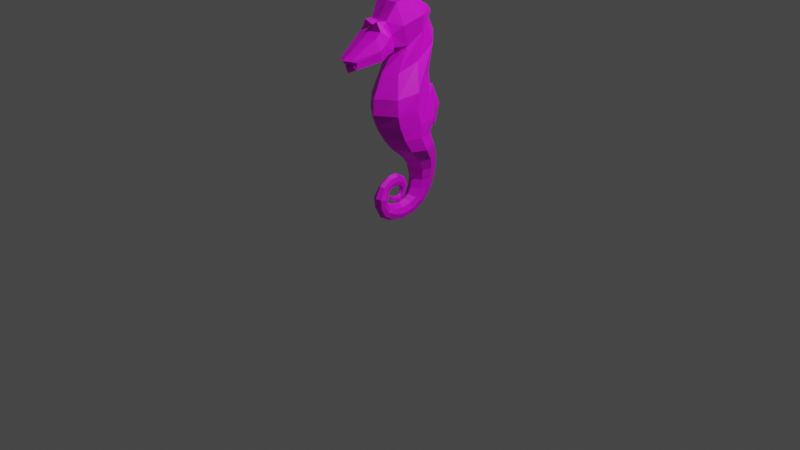 # Source: Statue_seahorse.blend  (saved by Blender 2.90.8; exported with 4.5.12 LTS)
import bpy
from mathutils import Matrix  # noqa: F401  (used for matrix-valued properties, if any)

bpy.ops.wm.read_factory_settings(use_empty=True)
scene = bpy.context.scene
scene.name = 'Scene'

# ---- collections
col_collection = bpy.data.collections.new('Collection'); scene.collection.children.link(col_collection)

# ---- images (referenced by path relative to the original .blend; pixels are not part of the script)
import os
ASSET_DIR = os.environ.get("B2B_ASSET_DIR", "")  # directory of the original .blend (textures are referenced by path, not embedded)
HERE = os.path.dirname(os.path.abspath(__file__))  # packed textures are extracted next to this script under _unpacked/

def load_image(name, relpath, width, height, colorspace="sRGB"):
    """Load a texture the original file referenced (path relative to the .blend, or extracted next to this script)."""
    p = next((c for c in (os.path.join(HERE, relpath), os.path.join(ASSET_DIR, relpath)) if relpath and os.path.exists(c)), "")
    if p:
        img = bpy.data.images.load(p, check_existing=True)
        img.name = name
    else:  # same state as the original file: an image datablock whose file is absent (Cycles renders it pink)
        img = bpy.data.images.new(name, width, height)
        img.source = "FILE"
        img.filepath = "//" + (relpath or name)
    img.colorspace_settings.name = colorspace
    return img
img_texture_props_png = load_image('Texture_Props.png', 'Texture_Props.png', 1024, 1024, 'sRGB')

# ---- materials (node trees are filled in below, after node groups)
mat_texture_statue_seahorse = bpy.data.materials.new('Texture_Statue_Seahorse')
mat_texture_statue_seahorse.use_transparent_shadow = False

# ---- material node trees
mat_texture_statue_seahorse.use_nodes = True; mat_texture_statue_seahorse.node_tree.nodes.clear()
_N = mat_texture_statue_seahorse.node_tree.nodes; _L = mat_texture_statue_seahorse.node_tree.links
n0 = _N.new('ShaderNodeBsdfPrincipled'); n0.name = 'Principled BSDF'; n0.location = (10, 300)
n0.distribution = 'GGX'
n0.subsurface_method = 'BURLEY'
n0.inputs[3].default_value = 1.45
n0.inputs[27].default_value = (0.0, 0.0, 0.0, 1.0)
n0.inputs[28].default_value = 1.0
n1 = _N.new('ShaderNodeOutputMaterial'); n1.name = 'Material Output'; n1.location = (300, 300)
n2 = _N.new('ShaderNodeTexImage'); n2.name = 'Image Texture'; n2.location = (-431, 293)
n2.image = img_texture_props_png
_L.new(n0.outputs[0], n1.inputs[0])
_L.new(n2.outputs[0], n0.inputs[0])
n1.is_active_output = True

# ---- world
world_world = bpy.data.worlds.new('World'); scene.world = world_world
world_world.use_nodes = True; world_world.node_tree.nodes.clear()
_N = world_world.node_tree.nodes; _L = world_world.node_tree.links
n0 = _N.new('ShaderNodeOutputWorld'); n0.name = 'World Output'; n0.location = (300, 300)
n1 = _N.new('ShaderNodeBackground'); n1.name = 'Background'; n1.location = (10, 300)
n1.inputs[0].default_value = (0.05088, 0.05088, 0.05088, 1.0)
_L.new(n1.outputs[0], n0.inputs[0])
n0.is_active_output = True
world_world.color = (0.05088, 0.05088, 0.05088)
world_world.use_sun_shadow = False
world_world.sun_shadow_jitter_overblur = 0.0

# ---- cameras
cam_camera = bpy.data.cameras.new('Camera')
cam_camera.clip_end = 100.0
cam_camera.ortho_scale = 7.314

# ---- lights
light_light = bpy.data.lights.new('Light', 'POINT')
light_light.transmission_factor = 0.0
light_light.energy = 1000.0
light_light.shadow_soft_size = 0.1
light_light.shadow_maximum_resolution = 0.006
light_light.use_absolute_resolution = True

# ---- meshes
me_cube_011 = bpy.data.meshes.new('Cube.011')
me_cube_011.from_pydata([(-0.198, -0.1955, 1.199), (-0.16, 0.2607, 1.297), (0.1602, 0.2607, 1.297), (0.1982, -0.1955, 1.199), (-0.127, -0.007492, 1.842), (-0.127, 0.2414, 2.042), (0.1273, 0.2414, 2.042), (0.1273, -0.007492, 1.842), (0.1273, -0.1537, 2.279), (0.1273, 0.2345, 2.191), (-0.127, 0.2345, 2.191), (-0.127, -0.1537, 2.279), (0.05242, -0.6208, 1.752), (-0.05216, -0.6208, 1.752), (-0.04993, -0.6526, 1.794), (0.05018, -0.6526, 1.794), (0.182, -0.1892, 1.361), (-0.1817, -0.1892, 1.361), (-0.122, 0.271, 1.538), (0.1223, 0.271, 1.538), (0.1248, -0.1242, 1.595), (-0.1245, 0.322, 1.806), (-0.1245, -0.1242, 1.595), (0.1248, 0.322, 1.806), (-0.1618, 0.1483, 1.957), (0.1621, 0.1483, 1.957), (0.1621, 0.002288, 2.321), (-0.1618, 0.002288, 2.321), (-0.2482, 0.02109, 1.403), (0.2485, 0.02109, 1.403), (-0.1586, 0.0869, 1.68), (0.1589, 0.0869, 1.68), (-0.2522, 0.01379, 1.211), (0.2524, 0.01379, 1.211), (-0.09446, -0.2549, 2.114), (0.09472, -0.2549, 2.114), (-0.09446, -0.1555, 1.848), (0.09472, -0.1555, 1.848), (-0.1216, -0.3426, 2.039), (-0.1216, -0.2498, 1.805), (0.1219, -0.3426, 2.039), (0.1219, -0.2498, 1.805), (-0.1216, -0.4107, 1.982), (-0.1216, -0.3228, 1.758), (0.1219, -0.4107, 1.982), (0.1219, -0.3228, 1.758), (0.07786, -0.3539, 2.127), (0.1219, -0.1885, 1.821), (-0.07761, -0.3539, 2.127), (-0.1216, -0.1885, 1.821), (0.0001282, 0.3688, 2.042), (0.0001282, -0.03115, 1.842), (0.0001282, -0.1565, 2.279), (0.0001282, 0.2806, 2.191), (0.0001282, -0.6524, 1.719), (0.0001282, -0.6833, 1.79), (0.0001282, 0.3829, 1.602), (0.0001282, -0.3265, 1.361), (0.0001282, 0.4474, 1.889), (0.0001282, -0.2222, 1.595), (0.0001282, -0.3337, 1.199), (0.0001282, 0.3163, 1.36), (0.0001282, 0.01914, 2.321), (0.0001282, -0.1586, 1.848), (0.0001282, -0.2705, 2.114), (0.0001282, -0.2648, 1.805), (0.0001282, -0.3693, 2.039), (0.0001282, -0.3469, 1.758), (0.0001282, -0.446, 1.982), (0.0001282, -0.3345, 2.084), (0.0001282, -0.1957, 1.821), (-0.1759, -0.1039, 2.06), (0.1761, -0.1039, 2.06), (0.09753, 0.3156, 2.116), (-0.09727, 0.3156, 2.116), (-0.05859, -0.6137, 1.772), (0.05884, -0.6137, 1.772), (0.2243, 0.1068, 2.139), (-0.224, 0.1068, 2.139), (0.1161, -0.2052, 1.981), (-0.1159, -0.2052, 1.981), (0.1494, -0.2962, 1.922), (-0.1492, -0.2962, 1.922), (0.1494, -0.3668, 1.87), (-0.1492, -0.3668, 1.87), (-0.1492, -0.2501, 1.974), (0.1494, -0.2501, 1.974), (0.0001282, 0.372, 2.116), (0.0001282, -0.6358, 1.69), (-0.07155, -0.6065, 1.726), (-0.08776, -0.5984, 1.795), (-0.07155, -0.6667, 1.819), (0.08801, -0.5984, 1.795), (0.0718, -0.6065, 1.726), (0.0001282, -0.6998, 1.819), (0.0718, -0.6667, 1.819), (0.0001282, -0.5903, 1.747), (-0.02507, -0.5894, 1.75), (-0.05859, -0.5755, 1.783), (-0.04993, -0.5906, 1.809), (0.05884, -0.5755, 1.783), (0.02533, -0.5894, 1.75), (0.0001282, -0.6212, 1.804), (0.05018, -0.5906, 1.809), (0.0001282, -0.5978, 1.788), (-0.198, -0.1666, 1.075), (-0.198, 0.2761, 1.075), (0.1982, 0.2761, 1.075), (0.1982, -0.1666, 1.075), (-0.2522, 0.05297, 1.075), (0.2524, 0.05297, 1.075), (0.0001282, -0.2946, 1.075), (-0.198, -0.106, 0.9331), (-0.198, 0.2315, 0.9331), (0.1982, 0.2315, 0.9331), (0.1982, -0.106, 0.9331), (-0.2522, 0.06138, 0.9331), (0.2524, 0.06138, 0.9331), (0.0001282, -0.2037, 0.9331), (0.0001282, 0.3225, 0.8869), (-0.198, -0.01211, 0.7886), (-0.198, 0.2863, 0.7886), (0.1982, 0.2863, 0.7886), (0.1982, -0.01211, 0.7886), (-0.2522, 0.1359, 0.7886), (0.2524, 0.1359, 0.7886), (0.0001282, -0.09845, 0.7886), (0.0001282, 0.3668, 0.7886), (-0.1489, 0.1371, 0.6411), (-0.1489, 0.3658, 0.6411), (0.1492, 0.3658, 0.6411), (0.1492, 0.1371, 0.6411), (-0.1897, 0.2505, 0.6411), (0.1899, 0.2505, 0.6411), (0.0001281, 0.07088, 0.6411), (0.0001282, 0.4275, 0.6411), (-0.1143, 0.2105, 0.5131), (-0.1143, 0.3979, 0.5131), (0.1146, 0.3979, 0.5131), (0.1146, 0.2105, 0.5131), (-0.1456, 0.3034, 0.5131), (0.1459, 0.3034, 0.5131), (0.0001282, 0.1562, 0.5131), (0.0001282, 0.4485, 0.5131), (-0.09534, 0.227, 0.3934), (-0.09534, 0.3924, 0.3934), (0.0956, 0.3924, 0.3934), (0.0956, 0.227, 0.3934), (-0.1215, 0.309, 0.3934), (0.1217, 0.309, 0.3934), (0.0001282, 0.1791, 0.3934), (0.0001282, 0.437, 0.3934), (-0.08442, 0.2047, 0.3001), (-0.08442, 0.3691, 0.2815), (0.08449, 0.3691, 0.2815), (0.08449, 0.2047, 0.3001), (0.1076, 0.2862, 0.2909), (3.296e-05, 0.1571, 0.3054), (3.298e-05, 0.4134, 0.2765), (-0.09459, 0.2862, 0.2909), (-0.07427, 0.1574, 0.2153), (-0.07427, 0.2794, 0.1438), (0.07427, 0.2794, 0.1438), (0.07427, 0.1574, 0.2153), (-0.09459, 0.2179, 0.1798), (0.09459, 0.2179, 0.1798), (-2.2e-08, 0.1221, 0.2359), (-7.771e-09, 0.3123, 0.1245), (-0.06501, 0.09294, 0.1735), (-0.06501, 0.1615, 0.06266), (0.06501, 0.1615, 0.06266), (0.06501, 0.09294, 0.1735), (-0.08279, 0.1269, 0.1185), (0.08279, 0.1269, 0.1185), (-1.72e-08, 0.0731, 0.2055), (-3.405e-09, 0.18, 0.03277), (-0.06501, -0.002585, 0.1525), (-0.06501, -0.000549, 0.0324), (0.06501, -0.000549, 0.0324), (0.06501, -0.002585, 0.1525), (-0.08279, -0.001575, 0.09294), (0.08279, -0.001575, 0.09294), (-1.637e-08, -0.003174, 0.1873), (0.0, 3.125e-07, 0.0), (-0.06501, -0.1002, 0.168), (-0.06501, -0.1286, 0.06052), (0.06501, -0.1286, 0.06052), (0.06501, -0.1002, 0.168), (-0.08279, -0.1143, 0.1147), (0.08279, -0.1143, 0.1147), (-1.416e-08, -0.09196, 0.1991), (3.391e-09, -0.1363, 0.03153), (-0.05162, -0.1696, 0.1962), (-0.05162, -0.2371, 0.1203), (0.05162, -0.2371, 0.1203), (0.05162, -0.1696, 0.1962), (-0.06574, -0.2031, 0.1586), (0.06574, -0.2031, 0.1586), (-1.072e-08, -0.1501, 0.2182), (4.424e-09, -0.2553, 0.09987), (-0.05162, -0.199, 0.2492), (-0.05162, -0.283, 0.21), (0.05162, -0.283, 0.21), (0.05162, -0.199, 0.2492), (-0.06574, -0.2406, 0.2298), (0.06574, -0.2406, 0.2298), (-1.023e-08, -0.1746, 0.2606), (5.428e-09, -0.3057, 0.1994), (-0.05162, -0.2035, 0.2931), (-0.05162, -0.2917, 0.3148), (0.05162, -0.2917, 0.3148), (0.05162, -0.2035, 0.2931), (-0.06574, -0.2472, 0.3039), (0.06574, -0.2472, 0.3039), (-1.019e-08, -0.178, 0.2869), (5.617e-09, -0.3155, 0.3207), (-0.03731, -0.1677, 0.3655), (-0.03731, -0.237, 0.4243), (0.03731, -0.237, 0.4243), (0.03731, -0.1677, 0.3655), (-0.04752, -0.2021, 0.3947), (0.04752, -0.2021, 0.3947), (-8.527e-09, -0.1477, 0.3485), (2.445e-09, -0.2557, 0.4402), (-0.03731, -0.1256, 0.3957), (-0.03731, -0.1433, 0.4867), (0.03731, -0.1433, 0.4867), (0.03731, -0.1256, 0.3957), (-0.04752, -0.1344, 0.4408), (0.04752, -0.1344, 0.4408), (-8.92e-09, -0.1204, 0.3694), (9.168e-10, -0.1481, 0.5112), (-0.03731, -0.06424, 0.4063), (-0.03731, -0.05248, 0.4982), (0.03731, -0.05248, 0.4982), (0.03731, -0.06424, 0.4063), (-0.04752, -0.05841, 0.4519), (0.04752, -0.05841, 0.4519), (-9.692e-09, -0.06765, 0.3797), (-4.948e-10, -0.04931, 0.523), (-0.02815, 0.003125, 0.3837), (-0.02815, 0.04982, 0.4345), (0.02815, 0.04982, 0.4345), (0.02815, 0.003125, 0.3837), (-0.03585, 0.02629, 0.4089), (0.03585, 0.02629, 0.4089), (-7.305e-09, -0.01038, 0.369), (-2.183e-09, 0.06242, 0.4482), (-0.02815, 0.03156, 0.3382), (-0.02815, 0.08074, 0.3677), (0.02815, 0.08074, 0.3677), (0.02815, 0.03156, 0.3382), (-0.03585, 0.05595, 0.3528), (0.03585, 0.05595, 0.3528), (-7.611e-09, 0.01733, 0.3297), (-2.517e-09, 0.09401, 0.3757), (-0.01816, 0.008204, 0.2764), (-0.01816, 0.04306, 0.2441), (0.01816, 0.04306, 0.2441), (0.01816, 0.008204, 0.2764), (-0.02312, 0.02549, 0.2604), (0.02312, 0.02549, 0.2604), (-6.839e-09, -0.001881, 0.2857), (-3.42e-09, 0.05246, 0.2354), (-0.01816, -0.02596, 0.2556), (-0.01816, -0.02603, 0.2145), (0.01816, -0.02603, 0.2145), (0.01816, -0.02596, 0.2556), (-0.02312, -0.02599, 0.2352), (0.02312, -0.02599, 0.2352), (-6.665e-09, -0.02593, 0.2675), (-2.852e-09, -0.02605, 0.2034), (-0.01336, -0.09177, 0.272), (-0.01336, -0.1163, 0.2532), (0.01336, -0.1163, 0.2532), (0.01336, -0.09177, 0.272), (-0.01701, -0.1039, 0.2627), (0.01701, -0.1039, 0.2627), (-5.486e-09, -0.08469, 0.2774), (-2.488e-09, -0.1229, 0.2482), (-3.442e-09, -0.1327, 0.3038), (0.04851, 0.3924, 0.9808), (0.0001282, 0.4954, 0.9007), (-0.04826, 0.437, 1.07), (0.04851, 0.437, 1.07), (0.0001282, 0.5473, 1.108), (-0.07015, 0.3474, 1.234), (0.07041, 0.3474, 1.234), (0.0001282, 0.447, 1.335), (-0.04826, 0.3924, 0.9808), (0.1015, -0.2914, 2.076), (-0.1012, -0.2914, 2.076)], [], [(59, 20, 7, 51), (87, 74, 10, 53), (58, 21, 5, 50), (31, 23, 6, 25), (30, 22, 4, 24), (78, 71, 11, 27), (77, 73, 9, 26), (68, 42, 91, 94), (84, 43, 89, 90), (83, 44, 95, 92), (62, 52, 8, 26), (33, 2, 19, 29), (61, 1, 18, 56), (60, 3, 16, 57), (32, 0, 17, 28), (29, 19, 23, 31), (56, 18, 21, 58), (57, 16, 20, 59), (28, 17, 22, 30), (18, 28, 30, 21), (16, 29, 31, 20), (1, 32, 28, 18), (3, 33, 29, 16), (53, 62, 26, 9), (74, 78, 27, 10), (21, 30, 24, 5), (72, 77, 26, 8), (51, 7, 37, 63), (72, 8, 35, 79), (71, 4, 36, 80), (52, 11, 34, 64), (70, 47, 41, 65), (290, 46, 40), (85, 49, 39, 82), (65, 41, 45, 67), (81, 40, 44, 83), (82, 39, 43, 84), (66, 38, 42, 68), (67, 45, 93, 88), (64, 34, 48, 69), (80, 36, 49, 85), (35, 46, 290), (63, 37, 47, 70), (69, 48, 38, 66), (46, 69, 66, 40), (36, 63, 70, 49), (35, 64, 69, 46), (43, 67, 88, 89), (40, 66, 68, 44), (39, 65, 67, 43), (49, 70, 65, 39), (8, 52, 64, 35), (4, 51, 63, 36), (10, 27, 62, 53), (17, 57, 59, 22), (19, 56, 58, 23), (0, 60, 57, 17), (2, 61, 56, 19), (44, 68, 94, 95), (20, 31, 25, 7), (23, 58, 50, 6), (73, 87, 53, 9), (22, 59, 51, 4), (6, 50, 87, 73), (15, 55, 102, 103), (37, 79, 86, 47), (34, 80, 85, 291), (38, 82, 84, 42), (41, 81, 83, 45), (291, 85, 82, 38), (47, 86, 81, 41), (11, 71, 80, 34), (7, 72, 79, 37), (5, 24, 78, 74), (27, 11, 52, 62), (45, 83, 92, 93), (42, 84, 90, 91), (25, 6, 73, 77), (7, 25, 77, 72), (50, 5, 74, 87), (24, 4, 71, 78), (54, 13, 89, 88), (75, 14, 91, 90), (76, 12, 93, 92), (14, 55, 94, 91), (12, 54, 88, 93), (55, 15, 95, 94), (13, 75, 90, 89), (15, 76, 92, 95), (55, 14, 99, 102), (14, 75, 98, 99), (75, 13, 97, 98), (54, 12, 101, 96), (12, 76, 100, 101), (13, 54, 96, 97), (76, 15, 103, 100), (97, 96, 104), (96, 101, 104), (101, 100, 104), (100, 103, 104), (103, 102, 104), (102, 99, 104), (99, 98, 104), (98, 97, 104), (119, 282, 281), (2, 33, 110, 107), (60, 0, 105, 111), (3, 60, 111, 108), (33, 3, 108, 110), (61, 288, 286), (32, 1, 106, 109), (0, 32, 109, 105), (105, 109, 116, 112), (61, 2, 287), (107, 110, 117, 114), (111, 105, 112, 118), (110, 108, 115, 117), (108, 111, 118, 115), (113, 106, 283, 289), (109, 106, 113, 116), (115, 118, 126, 123), (119, 114, 122, 127), (116, 113, 121, 124), (112, 116, 124, 120), (113, 119, 127, 121), (114, 117, 125, 122), (118, 112, 120, 126), (117, 115, 123, 125), (124, 132, 128, 120), (127, 135, 129, 121), (125, 133, 130, 122), (120, 128, 134, 126), (123, 131, 133, 125), (126, 134, 131, 123), (122, 130, 135, 127), (132, 129, 137, 140), (128, 132, 140, 136), (129, 135, 143, 137), (130, 133, 141, 138), (134, 128, 136, 142), (133, 131, 139, 141), (131, 134, 142, 139), (135, 130, 138, 143), (141, 139, 147, 149), (139, 142, 150, 147), (143, 138, 146, 151), (140, 137, 145, 148), (136, 140, 148, 144), (137, 143, 151, 145), (138, 141, 149, 146), (142, 136, 144, 150), (121, 129, 132, 124), (149, 147, 155, 156), (147, 150, 157, 155), (151, 146, 154, 158), (148, 145, 153, 159), (144, 148, 159, 152), (145, 151, 158, 153), (146, 149, 156, 154), (150, 144, 152, 157), (152, 159, 164, 160), (153, 158, 167, 161), (154, 156, 165, 162), (157, 152, 160, 166), (156, 155, 163, 165), (155, 157, 166, 163), (158, 154, 162, 167), (159, 153, 161, 164), (167, 162, 170, 175), (164, 161, 169, 172), (160, 164, 172, 168), (161, 167, 175, 169), (162, 165, 173, 170), (166, 160, 168, 174), (165, 163, 171, 173), (163, 166, 174, 171), (173, 171, 179, 181), (171, 174, 182, 179), (175, 170, 178, 183), (172, 169, 177, 180), (168, 172, 180, 176), (169, 175, 183, 177), (170, 173, 181, 178), (174, 168, 176, 182), (178, 181, 189, 186), (182, 176, 184, 190), (181, 179, 187, 189), (179, 182, 190, 187), (183, 178, 186, 191), (180, 177, 185, 188), (176, 180, 188, 184), (177, 183, 191, 185), (184, 188, 196, 192), (185, 191, 199, 193), (186, 189, 197, 194), (190, 184, 192, 198), (189, 187, 195, 197), (187, 190, 198, 195), (191, 186, 194, 199), (188, 185, 193, 196), (195, 198, 206, 203), (199, 194, 202, 207), (196, 193, 201, 204), (192, 196, 204, 200), (193, 199, 207, 201), (194, 197, 205, 202), (198, 192, 200, 206), (197, 195, 203, 205), (205, 203, 211, 213), (203, 206, 214, 211), (207, 202, 210, 215), (204, 201, 209, 212), (200, 204, 212, 208), (201, 207, 215, 209), (202, 205, 213, 210), (206, 200, 208, 214), (209, 215, 223, 217), (210, 213, 221, 218), (214, 208, 216, 222), (213, 211, 219, 221), (211, 214, 222, 219), (215, 210, 218, 223), (212, 209, 217, 220), (208, 212, 220, 216), (220, 217, 225, 228), (216, 220, 228, 224), (217, 223, 231, 225), (218, 221, 229, 226), (222, 216, 224, 230), (221, 219, 227, 229), (219, 222, 230, 227), (223, 218, 226, 231), (229, 227, 235, 237), (227, 230, 238, 235), (231, 226, 234, 239), (228, 225, 233, 236), (224, 228, 236, 232), (225, 231, 239, 233), (226, 229, 237, 234), (230, 224, 232, 238), (238, 232, 240, 246), (237, 235, 243, 245), (235, 238, 246, 243), (239, 234, 242, 247), (236, 233, 241, 244), (232, 236, 244, 240), (233, 239, 247, 241), (234, 237, 245, 242), (240, 244, 252, 248), (241, 247, 255, 249), (242, 245, 253, 250), (246, 240, 248, 254), (245, 243, 251, 253), (243, 246, 254, 251), (247, 242, 250, 255), (244, 241, 249, 252), (253, 261, 258, 250), (248, 256, 262, 254), (251, 259, 261, 253), (254, 262, 259, 251), (250, 258, 263, 255), (252, 260, 256, 248), (255, 263, 257, 249), (258, 261, 269, 266), (262, 256, 264, 270), (261, 259, 267, 269), (259, 262, 270, 267), (263, 258, 266, 271), (260, 257, 265, 268), (256, 260, 268, 264), (257, 263, 271, 265), (267, 275, 277, 269), (270, 278, 275, 267), (266, 274, 279, 271), (268, 276, 272, 264), (271, 279, 273, 265), (269, 277, 274, 266), (264, 272, 278, 270), (276, 280, 272), (279, 280, 273), (277, 280, 274), (272, 280, 278), (275, 280, 277), (278, 280, 275), (274, 280, 279), (119, 113, 289), (288, 287, 284, 285), (286, 288, 285, 283), (285, 284, 281, 282), (2, 107, 284, 287), (283, 285, 282, 289), (106, 1, 286, 283), (107, 114, 281, 284), (114, 119, 281), (282, 119, 289), (288, 61, 287), (1, 61, 286), (86, 290, 40, 81), (79, 35, 290, 86), (48, 291, 38), (48, 34, 291), (273, 280, 276), (265, 273, 276, 268), (249, 257, 260, 252)])
_uv = me_cube_011.uv_layers.new(name='UVMap')
_uv.uv.foreach_set('vector', [0.6674, 0.501, 0.6767, 0.4303, 0.7701, 0.4002, 0.7701, 0.5264, 0.7459, 0.9709, 0.7572, 0.928, 0.778, 0.9202, 0.771, 0.9763, 0.6976, 0.9405, 0.6985, 0.8474, 0.753, 0.8797, 0.7328, 0.9512, 0.7077, 0.3232, 0.7318, 0.1782, 0.7881, 0.1732, 0.7809, 0.2435, 0.6892, 0.6942, 0.6695, 0.5746, 0.7577, 0.6494, 0.7529, 0.8077, 0.7879, 0.8574, 0.8164, 0.7769, 0.8388, 0.8663, 0.8169, 0.8904, 0.82, 0.212, 0.797, 0.1282, 0.8166, 0.1459, 0.8516, 0.1939, 0.9162, 0.736, 0.8906, 0.7046, 0.9367, 0.6224, 0.9534, 0.6222, 0.8792, 0.6539, 0.8729, 0.6048, 0.9195, 0.5838, 0.9231, 0.612, 0.8891, 0.455, 0.9052, 0.4111, 0.9421, 0.5138, 0.9278, 0.5173, 0.8689, 0.1398, 0.891, 0.2058, 0.8705, 0.2281, 0.8516, 0.1939, 0.6048, 0.3387, 0.6187, 0.2255, 0.672, 0.2137, 0.6395, 0.3372, 0.6002, 0.8261, 0.5927, 0.7462, 0.6436, 0.7837, 0.6469, 0.8693, 0.6046, 0.4856, 0.6043, 0.4155, 0.629, 0.4179, 0.6248, 0.4905, 0.5903, 0.6289, 0.5975, 0.5538, 0.6217, 0.5635, 0.624, 0.6473, 0.6395, 0.3372, 0.672, 0.2137, 0.7318, 0.1782, 0.7077, 0.3232, 0.6469, 0.8693, 0.6436, 0.7837, 0.6985, 0.8474, 0.6976, 0.9405, 0.6248, 0.4905, 0.629, 0.4179, 0.6767, 0.4303, 0.6674, 0.501, 0.624, 0.6473, 0.6217, 0.5635, 0.6695, 0.5746, 0.6892, 0.6942, 0.6436, 0.7837, 0.624, 0.6473, 0.6892, 0.6942, 0.6985, 0.8474, 0.629, 0.4179, 0.6395, 0.3372, 0.7077, 0.3232, 0.6767, 0.4303, 0.5927, 0.7462, 0.5903, 0.6289, 0.624, 0.6473, 0.6436, 0.7837, 0.6043, 0.4155, 0.6048, 0.3387, 0.6395, 0.3372, 0.629, 0.4179, 0.8152, 0.08775, 0.8689, 0.1398, 0.8516, 0.1939, 0.8166, 0.1459, 0.7572, 0.928, 0.7879, 0.8574, 0.8169, 0.8904, 0.778, 0.9202, 0.6985, 0.8474, 0.6892, 0.6942, 0.7529, 0.8077, 0.753, 0.8797, 0.8399, 0.3044, 0.82, 0.212, 0.8516, 0.1939, 0.8705, 0.2281, 0.7701, 0.5264, 0.7701, 0.4002, 0.8307, 0.4594, 0.822, 0.5391, 0.8399, 0.3044, 0.8705, 0.2281, 0.8849, 0.3128, 0.8562, 0.3725, 0.8164, 0.7769, 0.7577, 0.6494, 0.8226, 0.6212, 0.839, 0.7184, 0.8566, 0.8981, 0.8388, 0.8663, 0.8611, 0.7906, 0.8801, 0.8194, 0.8353, 0.5424, 0.8461, 0.4672, 0.8611, 0.4809, 0.8554, 0.5474, 0.8873, 0.3425, 0.9011, 0.3357, 0.8953, 0.3727, 0.8538, 0.7063, 0.8385, 0.6211, 0.8544, 0.615, 0.8644, 0.6783, 0.8554, 0.5474, 0.8611, 0.4809, 0.8781, 0.4999, 0.8776, 0.5528, 0.8771, 0.424, 0.8953, 0.3727, 0.9052, 0.4111, 0.8891, 0.455, 0.8644, 0.6783, 0.8544, 0.615, 0.8729, 0.6048, 0.8792, 0.6539, 0.9004, 0.7717, 0.8772, 0.7372, 0.8906, 0.7046, 0.9162, 0.736, 0.8776, 0.5528, 0.8781, 0.4999, 0.9215, 0.543, 0.9208, 0.5635, 0.8801, 0.8194, 0.8611, 0.7906, 0.8792, 0.7761, 0.8919, 0.795, 0.839, 0.7184, 0.8226, 0.6212, 0.8385, 0.6211, 0.8538, 0.7063, 0.8849, 0.3128, 0.9011, 0.3357, 0.8873, 0.3425, 0.822, 0.5391, 0.8307, 0.4594, 0.8461, 0.4672, 0.8353, 0.5424, 0.8919, 0.795, 0.8792, 0.7761, 0.8772, 0.7372, 0.9004, 0.7717, 0.9011, 0.3357, 0.9153, 0.3235, 0.9213, 0.3504, 0.8953, 0.3727, 0.8226, 0.6212, 0.822, 0.5391, 0.8353, 0.5424, 0.8385, 0.6211, 0.8849, 0.3128, 0.9063, 0.294, 0.9153, 0.3235, 0.9011, 0.3357, 0.8729, 0.6048, 0.8776, 0.5528, 0.9208, 0.5635, 0.9195, 0.5838, 0.8953, 0.3727, 0.9213, 0.3504, 0.9332, 0.3929, 0.9052, 0.4111, 0.8544, 0.615, 0.8554, 0.5474, 0.8776, 0.5528, 0.8729, 0.6048, 0.8385, 0.6211, 0.8353, 0.5424, 0.8554, 0.5474, 0.8544, 0.615, 0.8705, 0.2281, 0.891, 0.2058, 0.9063, 0.294, 0.8849, 0.3128, 0.7577, 0.6494, 0.7701, 0.5264, 0.822, 0.5391, 0.8226, 0.6212, 0.778, 0.9202, 0.8169, 0.8904, 0.8285, 0.9516, 0.771, 0.9763, 0.6217, 0.5635, 0.6248, 0.4905, 0.6674, 0.501, 0.6695, 0.5746, 0.672, 0.2137, 0.6836, 0.1317, 0.7401, 0.08692, 0.7318, 0.1782, 0.5975, 0.5538, 0.6046, 0.4856, 0.6248, 0.4905, 0.6217, 0.5635, 0.6187, 0.2255, 0.6338, 0.1512, 0.6836, 0.1317, 0.672, 0.2137, 0.9052, 0.4111, 0.9332, 0.3929, 0.9584, 0.5221, 0.9421, 0.5138, 0.6767, 0.4303, 0.7077, 0.3232, 0.7809, 0.2435, 0.7701, 0.4002, 0.7318, 0.1782, 0.7401, 0.08692, 0.7755, 0.09364, 0.7881, 0.1732, 0.797, 0.1282, 0.7902, 0.08085, 0.8152, 0.08775, 0.8166, 0.1459, 0.6695, 0.5746, 0.6674, 0.501, 0.7701, 0.5264, 0.7577, 0.6494, 0.7881, 0.1732, 0.7755, 0.09364, 0.7902, 0.08085, 0.797, 0.1282, 0.9415, 0.5299, 0.9551, 0.5374, 0.9438, 0.561, 0.9361, 0.5498, 0.8307, 0.4594, 0.8562, 0.3725, 0.8694, 0.3915, 0.8461, 0.4672, 0.8611, 0.7906, 0.839, 0.7184, 0.8538, 0.7063, 0.8664, 0.7628, 0.8772, 0.7372, 0.8644, 0.6783, 0.8792, 0.6539, 0.8906, 0.7046, 0.8611, 0.4809, 0.8771, 0.424, 0.8891, 0.455, 0.8781, 0.4999, 0.8664, 0.7628, 0.8538, 0.7063, 0.8644, 0.6783, 0.8772, 0.7372, 0.8461, 0.4672, 0.8694, 0.3915, 0.8771, 0.424, 0.8611, 0.4809, 0.8388, 0.8663, 0.8164, 0.7769, 0.839, 0.7184, 0.8611, 0.7906, 0.7701, 0.4002, 0.8399, 0.3044, 0.8562, 0.3725, 0.8307, 0.4594, 0.753, 0.8797, 0.7529, 0.8077, 0.7879, 0.8574, 0.7572, 0.928, 0.8169, 0.8904, 0.8388, 0.8663, 0.8566, 0.8981, 0.8285, 0.9516, 0.8781, 0.4999, 0.8891, 0.455, 0.9278, 0.5173, 0.9215, 0.543, 0.8906, 0.7046, 0.8792, 0.6539, 0.9231, 0.612, 0.9367, 0.6224, 0.7809, 0.2435, 0.7881, 0.1732, 0.797, 0.1282, 0.82, 0.212, 0.7701, 0.4002, 0.7809, 0.2435, 0.82, 0.212, 0.8399, 0.3044, 0.7328, 0.9512, 0.753, 0.8797, 0.7572, 0.928, 0.7459, 0.9709, 0.7529, 0.8077, 0.7577, 0.6494, 0.8164, 0.7769, 0.7879, 0.8574, 0.9236, 0.5642, 0.9249, 0.5839, 0.9195, 0.5838, 0.9208, 0.5635, 0.9275, 0.5947, 0.9377, 0.6063, 0.9367, 0.6224, 0.9231, 0.612, 0.9304, 0.5363, 0.9268, 0.5455, 0.9215, 0.543, 0.9278, 0.5173, 0.9377, 0.6063, 0.9517, 0.6056, 0.9534, 0.6222, 0.9367, 0.6224, 0.9268, 0.5455, 0.9236, 0.5642, 0.9208, 0.5635, 0.9215, 0.543, 0.9551, 0.5374, 0.9415, 0.5299, 0.9421, 0.5138, 0.9584, 0.5221, 0.9249, 0.5839, 0.9275, 0.5947, 0.9231, 0.612, 0.9195, 0.5838, 0.9415, 0.5299, 0.9304, 0.5363, 0.9278, 0.5173, 0.9421, 0.5138, 0.9517, 0.6056, 0.9377, 0.6063, 0.9343, 0.5843, 0.943, 0.5771, 0.9377, 0.6063, 0.9275, 0.5947, 0.9325, 0.5818, 0.9343, 0.5843, 0.9275, 0.5947, 0.9249, 0.5839, 0.9303, 0.5741, 0.9325, 0.5818, 0.9236, 0.5642, 0.9268, 0.5455, 0.9311, 0.5577, 0.9304, 0.5658, 0.9268, 0.5455, 0.9304, 0.5363, 0.934, 0.5513, 0.9311, 0.5577, 0.9249, 0.5839, 0.9236, 0.5642, 0.9304, 0.5658, 0.9303, 0.5741, 0.9304, 0.5363, 0.9415, 0.5299, 0.9361, 0.5498, 0.934, 0.5513, 0.9303, 0.5741, 0.9304, 0.5658, 0.938, 0.5677, 0.9304, 0.5658, 0.9311, 0.5577, 0.938, 0.5677, 0.9311, 0.5577, 0.934, 0.5513, 0.938, 0.5677, 0.934, 0.5513, 0.9361, 0.5498, 0.938, 0.5677, 0.9361, 0.5498, 0.9438, 0.561, 0.938, 0.5677, 0.943, 0.5771, 0.9343, 0.5843, 0.938, 0.5677, 0.9343, 0.5843, 0.9325, 0.5818, 0.938, 0.5677, 0.9325, 0.5818, 0.9303, 0.5741, 0.938, 0.5677, 0.5233, 0.1764, 0.5315, 0.1052, 0.5473, 0.157, 0.6187, 0.2255, 0.6048, 0.3387, 0.5798, 0.3312, 0.5732, 0.2367, 0.6046, 0.4856, 0.5975, 0.5538, 0.5791, 0.5494, 0.5883, 0.4816, 0.6043, 0.4155, 0.6046, 0.4856, 0.5883, 0.4816, 0.586, 0.4109, 0.6048, 0.3387, 0.6043, 0.4155, 0.586, 0.4109, 0.5798, 0.3312, 0.6002, 0.8261, 0.5818, 0.8659, 0.5733, 0.7959, 0.5903, 0.6289, 0.5927, 0.7462, 0.5494, 0.7131, 0.5652, 0.6241, 0.5975, 0.5538, 0.5903, 0.6289, 0.5652, 0.6241, 0.5791, 0.5494, 0.5791, 0.5494, 0.5652, 0.6241, 0.5422, 0.6029, 0.556, 0.5459, 0.6338, 0.1512, 0.6187, 0.2255, 0.6045, 0.1675, 0.5732, 0.2367, 0.5798, 0.3312, 0.5553, 0.3407, 0.5456, 0.265, 0.5883, 0.4816, 0.5791, 0.5494, 0.556, 0.5459, 0.5656, 0.476, 0.5798, 0.3312, 0.586, 0.4109, 0.5631, 0.403, 0.5553, 0.3407, 0.586, 0.4109, 0.5883, 0.4816, 0.5656, 0.476, 0.5631, 0.403, 0.5253, 0.672, 0.5494, 0.7131, 0.5332, 0.8076, 0.5164, 0.7783, 0.5652, 0.6241, 0.5494, 0.7131, 0.5253, 0.672, 0.5422, 0.6029, 0.5631, 0.403, 0.5656, 0.476, 0.5384, 0.4692, 0.536, 0.3902, 0.5233, 0.1764, 0.5456, 0.265, 0.5135, 0.2726, 0.5021, 0.1819, 0.5422, 0.6029, 0.5253, 0.672, 0.4948, 0.649, 0.5133, 0.596, 0.556, 0.5459, 0.5422, 0.6029, 0.5133, 0.596, 0.5283, 0.5452, 0.5253, 0.672, 0.4948, 0.7476, 0.4747, 0.7319, 0.4948, 0.649, 0.5456, 0.265, 0.5553, 0.3407, 0.5264, 0.3334, 0.5135, 0.2726, 0.5656, 0.476, 0.556, 0.5459, 0.5283, 0.5452, 0.5384, 0.4692, 0.5553, 0.3407, 0.5631, 0.403, 0.536, 0.3902, 0.5264, 0.3334, 0.5133, 0.596, 0.4734, 0.595, 0.4856, 0.5405, 0.5283, 0.5452, 0.4747, 0.7319, 0.445, 0.7099, 0.4593, 0.6445, 0.4948, 0.649, 0.5264, 0.3334, 0.4873, 0.3148, 0.4784, 0.2596, 0.5135, 0.2726, 0.5283, 0.5452, 0.4856, 0.5405, 0.4934, 0.4581, 0.5384, 0.4692, 0.536, 0.3902, 0.4939, 0.374, 0.4873, 0.3148, 0.5264, 0.3334, 0.5384, 0.4692, 0.4934, 0.4581, 0.4939, 0.374, 0.536, 0.3902, 0.5135, 0.2726, 0.4784, 0.2596, 0.471, 0.1889, 0.5021, 0.1819, 0.4734, 0.595, 0.4593, 0.6445, 0.4306, 0.6365, 0.4389, 0.5877, 0.4856, 0.5405, 0.4734, 0.595, 0.4389, 0.5877, 0.4461, 0.5311, 0.4593, 0.6445, 0.445, 0.7099, 0.4208, 0.6904, 0.4306, 0.6365, 0.4784, 0.2596, 0.4873, 0.3148, 0.4529, 0.3051, 0.4497, 0.2534, 0.4934, 0.4581, 0.4856, 0.5405, 0.4461, 0.5311, 0.451, 0.4477, 0.4873, 0.3148, 0.4939, 0.374, 0.4544, 0.3639, 0.4529, 0.3051, 0.4939, 0.374, 0.4934, 0.4581, 0.451, 0.4477, 0.4544, 0.3639, 0.471, 0.1889, 0.4784, 0.2596, 0.4497, 0.2534, 0.4455, 0.196, 0.4529, 0.3051, 0.4544, 0.3639, 0.4171, 0.3585, 0.4213, 0.3025, 0.4544, 0.3639, 0.451, 0.4477, 0.4103, 0.4377, 0.4171, 0.3585, 0.4455, 0.196, 0.4497, 0.2534, 0.4228, 0.2541, 0.4213, 0.2038, 0.4389, 0.5877, 0.4306, 0.6365, 0.4045, 0.6224, 0.408, 0.5749, 0.4461, 0.5311, 0.4389, 0.5877, 0.408, 0.5749, 0.4091, 0.5184, 0.4306, 0.6365, 0.4208, 0.6904, 0.398, 0.6708, 0.4045, 0.6224, 0.4497, 0.2534, 0.4529, 0.3051, 0.4213, 0.3025, 0.4228, 0.2541, 0.451, 0.4477, 0.4461, 0.5311, 0.4091, 0.5184, 0.4103, 0.4377, 0.4948, 0.649, 0.4593, 0.6445, 0.4734, 0.595, 0.5133, 0.596, 0.4213, 0.3025, 0.4171, 0.3585, 0.3855, 0.3551, 0.393, 0.3011, 0.4171, 0.3585, 0.4103, 0.4377, 0.377, 0.4295, 0.3855, 0.3551, 0.4213, 0.2038, 0.4228, 0.2541, 0.3972, 0.2548, 0.3971, 0.2094, 0.408, 0.5749, 0.4045, 0.6224, 0.3795, 0.6085, 0.3795, 0.5621, 0.4091, 0.5184, 0.408, 0.5749, 0.3795, 0.5621, 0.3778, 0.5066, 0.4045, 0.6224, 0.398, 0.6708, 0.3749, 0.653, 0.3795, 0.6085, 0.4228, 0.2541, 0.4213, 0.3025, 0.393, 0.3011, 0.3972, 0.2548, 0.4103, 0.4377, 0.4091, 0.5184, 0.3778, 0.5066, 0.377, 0.4295, 0.3778, 0.5066, 0.3795, 0.5621, 0.3453, 0.5437, 0.3452, 0.4945, 0.3795, 0.6085, 0.3749, 0.653, 0.3397, 0.6228, 0.3442, 0.584, 0.3972, 0.2548, 0.393, 0.3011, 0.3578, 0.302, 0.3605, 0.2618, 0.377, 0.4295, 0.3778, 0.5066, 0.3452, 0.4945, 0.3463, 0.4217, 0.393, 0.3011, 0.3855, 0.3551, 0.3526, 0.3502, 0.3578, 0.302, 0.3855, 0.3551, 0.377, 0.4295, 0.3463, 0.4217, 0.3526, 0.3502, 0.3971, 0.2094, 0.3972, 0.2548, 0.3605, 0.2618, 0.3599, 0.2217, 0.3795, 0.5621, 0.3795, 0.6085, 0.3442, 0.584, 0.3453, 0.5437, 0.3599, 0.2217, 0.3605, 0.2618, 0.3285, 0.2681, 0.3274, 0.2326, 0.3453, 0.5437, 0.3442, 0.584, 0.3135, 0.5623, 0.3166, 0.525, 0.3452, 0.4945, 0.3453, 0.5437, 0.3166, 0.525, 0.3193, 0.4789, 0.3442, 0.584, 0.3397, 0.6228, 0.309, 0.5964, 0.3135, 0.5623, 0.3605, 0.2618, 0.3578, 0.302, 0.3277, 0.3061, 0.3285, 0.2681, 0.3463, 0.4217, 0.3452, 0.4945, 0.3193, 0.4789, 0.3225, 0.4157, 0.3578, 0.302, 0.3526, 0.3502, 0.3257, 0.3523, 0.3277, 0.3061, 0.3526, 0.3502, 0.3463, 0.4217, 0.3225, 0.4157, 0.3257, 0.3523, 0.3277, 0.3061, 0.3257, 0.3523, 0.2928, 0.3499, 0.2924, 0.3095, 0.3257, 0.3523, 0.3225, 0.4157, 0.2917, 0.4079, 0.2928, 0.3499, 0.3274, 0.2326, 0.3285, 0.2681, 0.2918, 0.2763, 0.2906, 0.2431, 0.3166, 0.525, 0.3135, 0.5623, 0.2786, 0.5362, 0.2826, 0.5042, 0.3193, 0.4789, 0.3166, 0.525, 0.2826, 0.5042, 0.2869, 0.465, 0.3135, 0.5623, 0.309, 0.5964, 0.2741, 0.568, 0.2786, 0.5362, 0.3285, 0.2681, 0.3277, 0.3061, 0.2924, 0.3095, 0.2918, 0.2763, 0.3225, 0.4157, 0.3193, 0.4789, 0.2869, 0.465, 0.2917, 0.4079, 0.2918, 0.2763, 0.2924, 0.3095, 0.2636, 0.3106, 0.2646, 0.2818, 0.2917, 0.4079, 0.2869, 0.465, 0.2563, 0.4529, 0.2584, 0.3996, 0.2924, 0.3095, 0.2928, 0.3499, 0.2617, 0.3466, 0.2636, 0.3106, 0.2928, 0.3499, 0.2917, 0.4079, 0.2584, 0.3996, 0.2617, 0.3466, 0.2906, 0.2431, 0.2918, 0.2763, 0.2646, 0.2818, 0.2642, 0.2501, 0.2826, 0.5042, 0.2786, 0.5362, 0.2527, 0.5174, 0.2546, 0.4889, 0.2869, 0.465, 0.2826, 0.5042, 0.2546, 0.4889, 0.2563, 0.4529, 0.2786, 0.5362, 0.2741, 0.568, 0.2491, 0.5482, 0.2527, 0.5174, 0.2563, 0.4529, 0.2546, 0.4889, 0.2292, 0.4814, 0.2315, 0.4466, 0.2527, 0.5174, 0.2491, 0.5482, 0.2244, 0.5331, 0.2273, 0.5088, 0.2646, 0.2818, 0.2636, 0.3106, 0.2381, 0.3053, 0.239, 0.2776, 0.2584, 0.3996, 0.2563, 0.4529, 0.2315, 0.4466, 0.2346, 0.3936, 0.2636, 0.3106, 0.2617, 0.3466, 0.2369, 0.3404, 0.2381, 0.3053, 0.2617, 0.3466, 0.2584, 0.3996, 0.2346, 0.3936, 0.2369, 0.3404, 0.2642, 0.2501, 0.2646, 0.2818, 0.239, 0.2776, 0.2386, 0.2525, 0.2546, 0.4889, 0.2527, 0.5174, 0.2273, 0.5088, 0.2292, 0.4814, 0.2369, 0.3404, 0.2346, 0.3936, 0.2119, 0.3879, 0.2158, 0.3378, 0.2386, 0.2525, 0.239, 0.2776, 0.2191, 0.282, 0.219, 0.258, 0.2292, 0.4814, 0.2273, 0.5088, 0.2083, 0.4947, 0.2096, 0.4704, 0.2315, 0.4466, 0.2292, 0.4814, 0.2096, 0.4704, 0.2107, 0.4387, 0.2273, 0.5088, 0.2244, 0.5331, 0.2058, 0.5181, 0.2083, 0.4947, 0.239, 0.2776, 0.2381, 0.3053, 0.2179, 0.3063, 0.2191, 0.282, 0.2346, 0.3936, 0.2315, 0.4466, 0.2107, 0.4387, 0.2119, 0.3879, 0.2381, 0.3053, 0.2369, 0.3404, 0.2158, 0.3378, 0.2179, 0.3063, 0.2179, 0.3063, 0.2158, 0.3378, 0.2013, 0.3345, 0.1999, 0.3044, 0.2158, 0.3378, 0.2119, 0.3879, 0.2009, 0.3851, 0.2013, 0.3345, 0.219, 0.258, 0.2191, 0.282, 0.199, 0.2827, 0.1983, 0.2598, 0.2096, 0.4704, 0.2083, 0.4947, 0.1888, 0.484, 0.1919, 0.4634, 0.2107, 0.4387, 0.2096, 0.4704, 0.1919, 0.4634, 0.1962, 0.4347, 0.2083, 0.4947, 0.2058, 0.5181, 0.1858, 0.5061, 0.1888, 0.484, 0.2191, 0.282, 0.2179, 0.3063, 0.1999, 0.3044, 0.199, 0.2827, 0.2119, 0.3879, 0.2107, 0.4387, 0.1962, 0.4347, 0.2009, 0.3851, 0.1888, 0.484, 0.1858, 0.5061, 0.1635, 0.4927, 0.1652, 0.4741, 0.199, 0.2827, 0.1999, 0.3044, 0.1742, 0.3051, 0.175, 0.2807, 0.2009, 0.3851, 0.1962, 0.4347, 0.1688, 0.4194, 0.1705, 0.3775, 0.1999, 0.3044, 0.2013, 0.3345, 0.173, 0.3358, 0.1742, 0.3051, 0.2013, 0.3345, 0.2009, 0.3851, 0.1705, 0.3775, 0.173, 0.3358, 0.1983, 0.2598, 0.199, 0.2827, 0.175, 0.2807, 0.1752, 0.2617, 0.1919, 0.4634, 0.1888, 0.484, 0.1652, 0.4741, 0.1669, 0.45, 0.1962, 0.4347, 0.1919, 0.4634, 0.1669, 0.45, 0.1688, 0.4194, 0.1669, 0.45, 0.1652, 0.4741, 0.1427, 0.464, 0.1463, 0.4408, 0.1688, 0.4194, 0.1669, 0.45, 0.1463, 0.4408, 0.151, 0.4114, 0.1652, 0.4741, 0.1635, 0.4927, 0.1405, 0.4828, 0.1427, 0.464, 0.175, 0.2807, 0.1742, 0.3051, 0.1532, 0.3038, 0.1521, 0.2794, 0.1705, 0.3775, 0.1688, 0.4194, 0.151, 0.4114, 0.1554, 0.3737, 0.1742, 0.3051, 0.173, 0.3358, 0.1549, 0.3349, 0.1532, 0.3038, 0.173, 0.3358, 0.1705, 0.3775, 0.1554, 0.3737, 0.1549, 0.3349, 0.1752, 0.2617, 0.175, 0.2807, 0.1521, 0.2794, 0.1518, 0.26, 0.1532, 0.3038, 0.1549, 0.3349, 0.1338, 0.3329, 0.1339, 0.3018, 0.1549, 0.3349, 0.1554, 0.3737, 0.1328, 0.368, 0.1338, 0.3329, 0.1518, 0.26, 0.1521, 0.2794, 0.134, 0.2772, 0.1338, 0.2578, 0.1463, 0.4408, 0.1427, 0.464, 0.1249, 0.4572, 0.1273, 0.4331, 0.151, 0.4114, 0.1463, 0.4408, 0.1273, 0.4331, 0.1303, 0.4028, 0.1427, 0.464, 0.1405, 0.4828, 0.1228, 0.4761, 0.1249, 0.4572, 0.1521, 0.2794, 0.1532, 0.3038, 0.1339, 0.3018, 0.134, 0.2772, 0.1554, 0.3737, 0.151, 0.4114, 0.1303, 0.4028, 0.1328, 0.368, 0.1328, 0.368, 0.1303, 0.4028, 0.1051, 0.3944, 0.107, 0.3616, 0.1339, 0.3018, 0.1338, 0.3329, 0.1084, 0.3286, 0.1084, 0.3031, 0.1338, 0.3329, 0.1328, 0.368, 0.107, 0.3616, 0.1084, 0.3286, 0.1338, 0.2578, 0.134, 0.2772, 0.1084, 0.2836, 0.1078, 0.2682, 0.1273, 0.4331, 0.1249, 0.4572, 0.1005, 0.4383, 0.1025, 0.4193, 0.1303, 0.4028, 0.1273, 0.4331, 0.1025, 0.4193, 0.1051, 0.3944, 0.1249, 0.4572, 0.1228, 0.4761, 0.09841, 0.453, 0.1005, 0.4383, 0.134, 0.2772, 0.1339, 0.3018, 0.1084, 0.3031, 0.1084, 0.2836, 0.1051, 0.3944, 0.1025, 0.4193, 0.08545, 0.409, 0.08307, 0.3888, 0.1005, 0.4383, 0.09841, 0.453, 0.08493, 0.4407, 0.08639, 0.4254, 0.1084, 0.2836, 0.1084, 0.3031, 0.09074, 0.3047, 0.0933, 0.2891, 0.107, 0.3616, 0.1051, 0.3944, 0.08307, 0.3888, 0.08278, 0.3555, 0.1084, 0.3031, 0.1084, 0.3286, 0.0864, 0.3232, 0.09074, 0.3047, 0.1084, 0.3286, 0.107, 0.3616, 0.08278, 0.3555, 0.0864, 0.3232, 0.1078, 0.2682, 0.1084, 0.2836, 0.0933, 0.2891, 0.09341, 0.2734, 0.1025, 0.4193, 0.1005, 0.4383, 0.08639, 0.4254, 0.08545, 0.409, 0.09074, 0.3047, 0.05949, 0.3116, 0.05838, 0.2971, 0.0933, 0.2891, 0.08307, 0.3888, 0.05765, 0.3704, 0.05911, 0.3495, 0.08278, 0.3555, 0.0864, 0.3232, 0.05977, 0.3285, 0.05949, 0.3116, 0.09074, 0.3047, 0.08278, 0.3555, 0.05911, 0.3495, 0.05977, 0.3285, 0.0864, 0.3232, 0.0933, 0.2891, 0.05838, 0.2971, 0.05737, 0.2855, 0.09341, 0.2734, 0.08545, 0.409, 0.05568, 0.3867, 0.05765, 0.3704, 0.08307, 0.3888, 0.08493, 0.4407, 0.051, 0.4111, 0.05315, 0.4003, 0.08639, 0.4254, 0.05838, 0.2971, 0.05949, 0.3116, 0.04338, 0.3156, 0.04184, 0.3051, 0.05911, 0.3495, 0.05765, 0.3704, 0.0431, 0.3626, 0.04536, 0.3461, 0.05949, 0.3116, 0.05977, 0.3285, 0.04481, 0.3288, 0.04338, 0.3156, 0.05977, 0.3285, 0.05911, 0.3495, 0.04536, 0.3461, 0.04481, 0.3288, 0.05737, 0.2855, 0.05838, 0.2971, 0.04184, 0.3051, 0.0403, 0.295, 0.05568, 0.3867, 0.05315, 0.4003, 0.03782, 0.3843, 0.04037, 0.3749, 0.05765, 0.3704, 0.05568, 0.3867, 0.04037, 0.3749, 0.0431, 0.3626, 0.05315, 0.4003, 0.051, 0.4111, 0.03531, 0.3934, 0.03782, 0.3843, 0.04481, 0.3288, 0.0256, 0.3329, 0.02364, 0.3263, 0.04338, 0.3156, 0.04536, 0.3461, 0.02654, 0.3414, 0.0256, 0.3329, 0.04481, 0.3288, 0.04184, 0.3051, 0.02155, 0.3205, 0.01933, 0.3151, 0.0403, 0.295, 0.04037, 0.3749, 0.02221, 0.3546, 0.02477, 0.3492, 0.0431, 0.3626, 0.03531, 0.3934, 0.01688, 0.3634, 0.01959, 0.3593, 0.03782, 0.3843, 0.04338, 0.3156, 0.02364, 0.3263, 0.02155, 0.3205, 0.04184, 0.3051, 0.0431, 0.3626, 0.02477, 0.3492, 0.02654, 0.3414, 0.04536, 0.3461, 0.02221, 0.3546, 0.01393, 0.3382, 0.02477, 0.3492, 0.01688, 0.3634, 0.01393, 0.3382, 0.01959, 0.3593, 0.02364, 0.3263, 0.01393, 0.3382, 0.02155, 0.3205, 0.02477, 0.3492, 0.01393, 0.3382, 0.02654, 0.3414, 0.0256, 0.3329, 0.01393, 0.3382, 0.02364, 0.3263, 0.02654, 0.3414, 0.01393, 0.3382, 0.0256, 0.3329, 0.02155, 0.3205, 0.01393, 0.3382, 0.01933, 0.3151, 0.4948, 0.7476, 0.5253, 0.672, 0.5164, 0.7783, 0.6197, 0.1034, 0.6045, 0.1675, 0.5666, 0.1366, 0.5718, 0.08085, 0.5733, 0.7959, 0.5818, 0.8659, 0.5327, 0.8645, 0.5332, 0.8076, 0.5718, 0.08085, 0.5666, 0.1366, 0.5473, 0.157, 0.5315, 0.1052, 0.6187, 0.2255, 0.5732, 0.2367, 0.5666, 0.1366, 0.6045, 0.1675, 0.5332, 0.8076, 0.5327, 0.8645, 0.4958, 0.8211, 0.5164, 0.7783, 0.5494, 0.7131, 0.5927, 0.7462, 0.5733, 0.7959, 0.5332, 0.8076, 0.5732, 0.2367, 0.5456, 0.265, 0.5473, 0.157, 0.5666, 0.1366, 0.5456, 0.265, 0.5233, 0.1764, 0.5473, 0.157, 0.4958, 0.8211, 0.4948, 0.7476, 0.5164, 0.7783, 0.6197, 0.1034, 0.6338, 0.1512, 0.6045, 0.1675, 0.5927, 0.7462, 0.6002, 0.8261, 0.5733, 0.7959, 0.8694, 0.3915, 0.8873, 0.3425, 0.8953, 0.3727, 0.8771, 0.424, 0.8562, 0.3725, 0.8849, 0.3128, 0.8873, 0.3425, 0.8694, 0.3915, 0.8792, 0.7761, 0.8664, 0.7628, 0.8772, 0.7372, 0.8792, 0.7761, 0.8611, 0.7906, 0.8664, 0.7628, 0.01959, 0.3593, 0.01393, 0.3382, 0.02221, 0.3546, 0.03782, 0.3843, 0.01959, 0.3593, 0.02221, 0.3546, 0.04037, 0.3749, 0.08639, 0.4254, 0.05315, 0.4003, 0.05568, 0.3867, 0.08545, 0.409])
_uv.active_render = True
_uv = me_cube_011.uv_layers.new(name='UVMap.001')
_uv.uv.foreach_set('vector', [0.6674, 0.501, 0.6767, 0.4303, 0.7701, 0.4002, 0.7701, 0.5264, 0.7459, 0.9709, 0.7572, 0.928, 0.778, 0.9202, 0.771, 0.9763, 0.6976, 0.9405, 0.6985, 0.8474, 0.753, 0.8797, 0.7328, 0.9512, 0.7077, 0.3232, 0.7318, 0.1782, 0.7881, 0.1732, 0.7809, 0.2435, 0.6892, 0.6942, 0.6695, 0.5746, 0.7577, 0.6494, 0.7529, 0.8077, 0.7879, 0.8574, 0.8164, 0.7769, 0.8388, 0.8663, 0.8169, 0.8904, 0.82, 0.212, 0.797, 0.1282, 0.8166, 0.1459, 0.8516, 0.1939, 0.9162, 0.736, 0.8906, 0.7046, 0.9367, 0.6224, 0.9534, 0.6222, 0.8792, 0.6539, 0.8729, 0.6048, 0.9195, 0.5838, 0.9231, 0.612, 0.8891, 0.455, 0.9052, 0.4111, 0.9421, 0.5138, 0.9278, 0.5173, 0.8689, 0.1398, 0.891, 0.2058, 0.8705, 0.2281, 0.8516, 0.1939, 0.6048, 0.3387, 0.6187, 0.2255, 0.672, 0.2137, 0.6395, 0.3372, 0.6002, 0.8261, 0.5927, 0.7462, 0.6436, 0.7837, 0.6469, 0.8693, 0.6046, 0.4856, 0.6043, 0.4155, 0.629, 0.4179, 0.6248, 0.4905, 0.5903, 0.6289, 0.5975, 0.5538, 0.6217, 0.5635, 0.624, 0.6473, 0.6395, 0.3372, 0.672, 0.2137, 0.7318, 0.1782, 0.7077, 0.3232, 0.6469, 0.8693, 0.6436, 0.7837, 0.6985, 0.8474, 0.6976, 0.9405, 0.6248, 0.4905, 0.629, 0.4179, 0.6767, 0.4303, 0.6674, 0.501, 0.624, 0.6473, 0.6217, 0.5635, 0.6695, 0.5746, 0.6892, 0.6942, 0.6436, 0.7837, 0.624, 0.6473, 0.6892, 0.6942, 0.6985, 0.8474, 0.629, 0.4179, 0.6395, 0.3372, 0.7077, 0.3232, 0.6767, 0.4303, 0.5927, 0.7462, 0.5903, 0.6289, 0.624, 0.6473, 0.6436, 0.7837, 0.6043, 0.4155, 0.6048, 0.3387, 0.6395, 0.3372, 0.629, 0.4179, 0.8152, 0.08775, 0.8689, 0.1398, 0.8516, 0.1939, 0.8166, 0.1459, 0.7572, 0.928, 0.7879, 0.8574, 0.8169, 0.8904, 0.778, 0.9202, 0.6985, 0.8474, 0.6892, 0.6942, 0.7529, 0.8077, 0.753, 0.8797, 0.8399, 0.3044, 0.82, 0.212, 0.8516, 0.1939, 0.8705, 0.2281, 0.7701, 0.5264, 0.7701, 0.4002, 0.8307, 0.4594, 0.822, 0.5391, 0.8399, 0.3044, 0.8705, 0.2281, 0.8849, 0.3128, 0.8562, 0.3725, 0.8164, 0.7769, 0.7577, 0.6494, 0.8226, 0.6212, 0.839, 0.7184, 0.8566, 0.8981, 0.8388, 0.8663, 0.8611, 0.7906, 0.8801, 0.8194, 0.8353, 0.5424, 0.8461, 0.4672, 0.8611, 0.4809, 0.8554, 0.5474, 0.8873, 0.3425, 0.9011, 0.3357, 0.8953, 0.3727, 0.8538, 0.7063, 0.8385, 0.6211, 0.8544, 0.615, 0.8644, 0.6783, 0.8554, 0.5474, 0.8611, 0.4809, 0.8781, 0.4999, 0.8776, 0.5528, 0.8771, 0.424, 0.8953, 0.3727, 0.9052, 0.4111, 0.8891, 0.455, 0.8644, 0.6783, 0.8544, 0.615, 0.8729, 0.6048, 0.8792, 0.6539, 0.9004, 0.7717, 0.8772, 0.7372, 0.8906, 0.7046, 0.9162, 0.736, 0.8776, 0.5528, 0.8781, 0.4999, 0.9215, 0.543, 0.9208, 0.5635, 0.8801, 0.8194, 0.8611, 0.7906, 0.8792, 0.7761, 0.8919, 0.795, 0.839, 0.7184, 0.8226, 0.6212, 0.8385, 0.6211, 0.8538, 0.7063, 0.8849, 0.3128, 0.9011, 0.3357, 0.8873, 0.3425, 0.822, 0.5391, 0.8307, 0.4594, 0.8461, 0.4672, 0.8353, 0.5424, 0.8919, 0.795, 0.8792, 0.7761, 0.8772, 0.7372, 0.9004, 0.7717, 0.9011, 0.3357, 0.9153, 0.3235, 0.9213, 0.3504, 0.8953, 0.3727, 0.8226, 0.6212, 0.822, 0.5391, 0.8353, 0.5424, 0.8385, 0.6211, 0.8849, 0.3128, 0.9063, 0.294, 0.9153, 0.3235, 0.9011, 0.3357, 0.8729, 0.6048, 0.8776, 0.5528, 0.9208, 0.5635, 0.9195, 0.5838, 0.8953, 0.3727, 0.9213, 0.3504, 0.9332, 0.3929, 0.9052, 0.4111, 0.8544, 0.615, 0.8554, 0.5474, 0.8776, 0.5528, 0.8729, 0.6048, 0.8385, 0.6211, 0.8353, 0.5424, 0.8554, 0.5474, 0.8544, 0.615, 0.8705, 0.2281, 0.891, 0.2058, 0.9063, 0.294, 0.8849, 0.3128, 0.7577, 0.6494, 0.7701, 0.5264, 0.822, 0.5391, 0.8226, 0.6212, 0.778, 0.9202, 0.8169, 0.8904, 0.8285, 0.9516, 0.771, 0.9763, 0.6217, 0.5635, 0.6248, 0.4905, 0.6674, 0.501, 0.6695, 0.5746, 0.672, 0.2137, 0.6836, 0.1317, 0.7401, 0.08692, 0.7318, 0.1782, 0.5975, 0.5538, 0.6046, 0.4856, 0.6248, 0.4905, 0.6217, 0.5635, 0.6187, 0.2255, 0.6338, 0.1512, 0.6836, 0.1317, 0.672, 0.2137, 0.9052, 0.4111, 0.9332, 0.3929, 0.9584, 0.5221, 0.9421, 0.5138, 0.6767, 0.4303, 0.7077, 0.3232, 0.7809, 0.2435, 0.7701, 0.4002, 0.7318, 0.1782, 0.7401, 0.08692, 0.7755, 0.09364, 0.7881, 0.1732, 0.797, 0.1282, 0.7902, 0.08085, 0.8152, 0.08775, 0.8166, 0.1459, 0.6695, 0.5746, 0.6674, 0.501, 0.7701, 0.5264, 0.7577, 0.6494, 0.7881, 0.1732, 0.7755, 0.09364, 0.7902, 0.08085, 0.797, 0.1282, 0.9415, 0.5299, 0.9551, 0.5374, 0.9438, 0.561, 0.9361, 0.5498, 0.8307, 0.4594, 0.8562, 0.3725, 0.8694, 0.3915, 0.8461, 0.4672, 0.8611, 0.7906, 0.839, 0.7184, 0.8538, 0.7063, 0.8664, 0.7628, 0.8772, 0.7372, 0.8644, 0.6783, 0.8792, 0.6539, 0.8906, 0.7046, 0.8611, 0.4809, 0.8771, 0.424, 0.8891, 0.455, 0.8781, 0.4999, 0.8664, 0.7628, 0.8538, 0.7063, 0.8644, 0.6783, 0.8772, 0.7372, 0.8461, 0.4672, 0.8694, 0.3915, 0.8771, 0.424, 0.8611, 0.4809, 0.8388, 0.8663, 0.8164, 0.7769, 0.839, 0.7184, 0.8611, 0.7906, 0.7701, 0.4002, 0.8399, 0.3044, 0.8562, 0.3725, 0.8307, 0.4594, 0.753, 0.8797, 0.7529, 0.8077, 0.7879, 0.8574, 0.7572, 0.928, 0.8169, 0.8904, 0.8388, 0.8663, 0.8566, 0.8981, 0.8285, 0.9516, 0.8781, 0.4999, 0.8891, 0.455, 0.9278, 0.5173, 0.9215, 0.543, 0.8906, 0.7046, 0.8792, 0.6539, 0.9231, 0.612, 0.9367, 0.6224, 0.7809, 0.2435, 0.7881, 0.1732, 0.797, 0.1282, 0.82, 0.212, 0.7701, 0.4002, 0.7809, 0.2435, 0.82, 0.212, 0.8399, 0.3044, 0.7328, 0.9512, 0.753, 0.8797, 0.7572, 0.928, 0.7459, 0.9709, 0.7529, 0.8077, 0.7577, 0.6494, 0.8164, 0.7769, 0.7879, 0.8574, 0.9236, 0.5642, 0.9249, 0.5839, 0.9195, 0.5838, 0.9208, 0.5635, 0.9275, 0.5947, 0.9377, 0.6063, 0.9367, 0.6224, 0.9231, 0.612, 0.9304, 0.5363, 0.9268, 0.5455, 0.9215, 0.543, 0.9278, 0.5173, 0.9377, 0.6063, 0.9517, 0.6056, 0.9534, 0.6222, 0.9367, 0.6224, 0.9268, 0.5455, 0.9236, 0.5642, 0.9208, 0.5635, 0.9215, 0.543, 0.9551, 0.5374, 0.9415, 0.5299, 0.9421, 0.5138, 0.9584, 0.5221, 0.9249, 0.5839, 0.9275, 0.5947, 0.9231, 0.612, 0.9195, 0.5838, 0.9415, 0.5299, 0.9304, 0.5363, 0.9278, 0.5173, 0.9421, 0.5138, 0.9517, 0.6056, 0.9377, 0.6063, 0.9343, 0.5843, 0.943, 0.5771, 0.9377, 0.6063, 0.9275, 0.5947, 0.9325, 0.5818, 0.9343, 0.5843, 0.9275, 0.5947, 0.9249, 0.5839, 0.9303, 0.5741, 0.9325, 0.5818, 0.9236, 0.5642, 0.9268, 0.5455, 0.9311, 0.5577, 0.9304, 0.5658, 0.9268, 0.5455, 0.9304, 0.5363, 0.934, 0.5513, 0.9311, 0.5577, 0.9249, 0.5839, 0.9236, 0.5642, 0.9304, 0.5658, 0.9303, 0.5741, 0.9304, 0.5363, 0.9415, 0.5299, 0.9361, 0.5498, 0.934, 0.5513, 0.9303, 0.5741, 0.9304, 0.5658, 0.938, 0.5677, 0.9304, 0.5658, 0.9311, 0.5577, 0.938, 0.5677, 0.9311, 0.5577, 0.934, 0.5513, 0.938, 0.5677, 0.934, 0.5513, 0.9361, 0.5498, 0.938, 0.5677, 0.9361, 0.5498, 0.9438, 0.561, 0.938, 0.5677, 0.943, 0.5771, 0.9343, 0.5843, 0.938, 0.5677, 0.9343, 0.5843, 0.9325, 0.5818, 0.938, 0.5677, 0.9325, 0.5818, 0.9303, 0.5741, 0.938, 0.5677, 0.5233, 0.1764, 0.5315, 0.1052, 0.5473, 0.157, 0.6187, 0.2255, 0.6048, 0.3387, 0.5798, 0.3312, 0.5732, 0.2367, 0.6046, 0.4856, 0.5975, 0.5538, 0.5791, 0.5494, 0.5883, 0.4816, 0.6043, 0.4155, 0.6046, 0.4856, 0.5883, 0.4816, 0.586, 0.4109, 0.6048, 0.3387, 0.6043, 0.4155, 0.586, 0.4109, 0.5798, 0.3312, 0.6002, 0.8261, 0.5818, 0.8659, 0.5733, 0.7959, 0.5903, 0.6289, 0.5927, 0.7462, 0.5494, 0.7131, 0.5652, 0.6241, 0.5975, 0.5538, 0.5903, 0.6289, 0.5652, 0.6241, 0.5791, 0.5494, 0.5791, 0.5494, 0.5652, 0.6241, 0.5422, 0.6029, 0.556, 0.5459, 0.6338, 0.1512, 0.6187, 0.2255, 0.6045, 0.1675, 0.5732, 0.2367, 0.5798, 0.3312, 0.5553, 0.3407, 0.5456, 0.265, 0.5883, 0.4816, 0.5791, 0.5494, 0.556, 0.5459, 0.5656, 0.476, 0.5798, 0.3312, 0.586, 0.4109, 0.5631, 0.403, 0.5553, 0.3407, 0.586, 0.4109, 0.5883, 0.4816, 0.5656, 0.476, 0.5631, 0.403, 0.5253, 0.672, 0.5494, 0.7131, 0.5332, 0.8076, 0.5164, 0.7783, 0.5652, 0.6241, 0.5494, 0.7131, 0.5253, 0.672, 0.5422, 0.6029, 0.5631, 0.403, 0.5656, 0.476, 0.5384, 0.4692, 0.536, 0.3902, 0.5233, 0.1764, 0.5456, 0.265, 0.5135, 0.2726, 0.5021, 0.1819, 0.5422, 0.6029, 0.5253, 0.672, 0.4948, 0.649, 0.5133, 0.596, 0.556, 0.5459, 0.5422, 0.6029, 0.5133, 0.596, 0.5283, 0.5452, 0.5253, 0.672, 0.4948, 0.7476, 0.4747, 0.7319, 0.4948, 0.649, 0.5456, 0.265, 0.5553, 0.3407, 0.5264, 0.3334, 0.5135, 0.2726, 0.5656, 0.476, 0.556, 0.5459, 0.5283, 0.5452, 0.5384, 0.4692, 0.5553, 0.3407, 0.5631, 0.403, 0.536, 0.3902, 0.5264, 0.3334, 0.5133, 0.596, 0.4734, 0.595, 0.4856, 0.5405, 0.5283, 0.5452, 0.4747, 0.7319, 0.445, 0.7099, 0.4593, 0.6445, 0.4948, 0.649, 0.5264, 0.3334, 0.4873, 0.3148, 0.4784, 0.2596, 0.5135, 0.2726, 0.5283, 0.5452, 0.4856, 0.5405, 0.4934, 0.4581, 0.5384, 0.4692, 0.536, 0.3902, 0.4939, 0.374, 0.4873, 0.3148, 0.5264, 0.3334, 0.5384, 0.4692, 0.4934, 0.4581, 0.4939, 0.374, 0.536, 0.3902, 0.5135, 0.2726, 0.4784, 0.2596, 0.471, 0.1889, 0.5021, 0.1819, 0.4734, 0.595, 0.4593, 0.6445, 0.4306, 0.6365, 0.4389, 0.5877, 0.4856, 0.5405, 0.4734, 0.595, 0.4389, 0.5877, 0.4461, 0.5311, 0.4593, 0.6445, 0.445, 0.7099, 0.4208, 0.6904, 0.4306, 0.6365, 0.4784, 0.2596, 0.4873, 0.3148, 0.4529, 0.3051, 0.4497, 0.2534, 0.4934, 0.4581, 0.4856, 0.5405, 0.4461, 0.5311, 0.451, 0.4477, 0.4873, 0.3148, 0.4939, 0.374, 0.4544, 0.3639, 0.4529, 0.3051, 0.4939, 0.374, 0.4934, 0.4581, 0.451, 0.4477, 0.4544, 0.3639, 0.471, 0.1889, 0.4784, 0.2596, 0.4497, 0.2534, 0.4455, 0.196, 0.4529, 0.3051, 0.4544, 0.3639, 0.4171, 0.3585, 0.4213, 0.3025, 0.4544, 0.3639, 0.451, 0.4477, 0.4103, 0.4377, 0.4171, 0.3585, 0.4455, 0.196, 0.4497, 0.2534, 0.4228, 0.2541, 0.4213, 0.2038, 0.4389, 0.5877, 0.4306, 0.6365, 0.4045, 0.6224, 0.408, 0.5749, 0.4461, 0.5311, 0.4389, 0.5877, 0.408, 0.5749, 0.4091, 0.5184, 0.4306, 0.6365, 0.4208, 0.6904, 0.398, 0.6708, 0.4045, 0.6224, 0.4497, 0.2534, 0.4529, 0.3051, 0.4213, 0.3025, 0.4228, 0.2541, 0.451, 0.4477, 0.4461, 0.5311, 0.4091, 0.5184, 0.4103, 0.4377, 0.4948, 0.649, 0.4593, 0.6445, 0.4734, 0.595, 0.5133, 0.596, 0.4213, 0.3025, 0.4171, 0.3585, 0.3855, 0.3551, 0.393, 0.3011, 0.4171, 0.3585, 0.4103, 0.4377, 0.377, 0.4295, 0.3855, 0.3551, 0.4213, 0.2038, 0.4228, 0.2541, 0.3972, 0.2548, 0.3971, 0.2094, 0.408, 0.5749, 0.4045, 0.6224, 0.3795, 0.6085, 0.3795, 0.5621, 0.4091, 0.5184, 0.408, 0.5749, 0.3795, 0.5621, 0.3778, 0.5066, 0.4045, 0.6224, 0.398, 0.6708, 0.3749, 0.653, 0.3795, 0.6085, 0.4228, 0.2541, 0.4213, 0.3025, 0.393, 0.3011, 0.3972, 0.2548, 0.4103, 0.4377, 0.4091, 0.5184, 0.3778, 0.5066, 0.377, 0.4295, 0.3778, 0.5066, 0.3795, 0.5621, 0.3453, 0.5437, 0.3452, 0.4945, 0.3795, 0.6085, 0.3749, 0.653, 0.3397, 0.6228, 0.3442, 0.584, 0.3972, 0.2548, 0.393, 0.3011, 0.3578, 0.302, 0.3605, 0.2618, 0.377, 0.4295, 0.3778, 0.5066, 0.3452, 0.4945, 0.3463, 0.4217, 0.393, 0.3011, 0.3855, 0.3551, 0.3526, 0.3502, 0.3578, 0.302, 0.3855, 0.3551, 0.377, 0.4295, 0.3463, 0.4217, 0.3526, 0.3502, 0.3971, 0.2094, 0.3972, 0.2548, 0.3605, 0.2618, 0.3599, 0.2217, 0.3795, 0.5621, 0.3795, 0.6085, 0.3442, 0.584, 0.3453, 0.5437, 0.3599, 0.2217, 0.3605, 0.2618, 0.3285, 0.2681, 0.3274, 0.2326, 0.3453, 0.5437, 0.3442, 0.584, 0.3135, 0.5623, 0.3166, 0.525, 0.3452, 0.4945, 0.3453, 0.5437, 0.3166, 0.525, 0.3193, 0.4789, 0.3442, 0.584, 0.3397, 0.6228, 0.309, 0.5964, 0.3135, 0.5623, 0.3605, 0.2618, 0.3578, 0.302, 0.3277, 0.3061, 0.3285, 0.2681, 0.3463, 0.4217, 0.3452, 0.4945, 0.3193, 0.4789, 0.3225, 0.4157, 0.3578, 0.302, 0.3526, 0.3502, 0.3257, 0.3523, 0.3277, 0.3061, 0.3526, 0.3502, 0.3463, 0.4217, 0.3225, 0.4157, 0.3257, 0.3523, 0.3277, 0.3061, 0.3257, 0.3523, 0.2928, 0.3499, 0.2924, 0.3095, 0.3257, 0.3523, 0.3225, 0.4157, 0.2917, 0.4079, 0.2928, 0.3499, 0.3274, 0.2326, 0.3285, 0.2681, 0.2918, 0.2763, 0.2906, 0.2431, 0.3166, 0.525, 0.3135, 0.5623, 0.2786, 0.5362, 0.2826, 0.5042, 0.3193, 0.4789, 0.3166, 0.525, 0.2826, 0.5042, 0.2869, 0.465, 0.3135, 0.5623, 0.309, 0.5964, 0.2741, 0.568, 0.2786, 0.5362, 0.3285, 0.2681, 0.3277, 0.3061, 0.2924, 0.3095, 0.2918, 0.2763, 0.3225, 0.4157, 0.3193, 0.4789, 0.2869, 0.465, 0.2917, 0.4079, 0.2918, 0.2763, 0.2924, 0.3095, 0.2636, 0.3106, 0.2646, 0.2818, 0.2917, 0.4079, 0.2869, 0.465, 0.2563, 0.4529, 0.2584, 0.3996, 0.2924, 0.3095, 0.2928, 0.3499, 0.2617, 0.3466, 0.2636, 0.3106, 0.2928, 0.3499, 0.2917, 0.4079, 0.2584, 0.3996, 0.2617, 0.3466, 0.2906, 0.2431, 0.2918, 0.2763, 0.2646, 0.2818, 0.2642, 0.2501, 0.2826, 0.5042, 0.2786, 0.5362, 0.2527, 0.5174, 0.2546, 0.4889, 0.2869, 0.465, 0.2826, 0.5042, 0.2546, 0.4889, 0.2563, 0.4529, 0.2786, 0.5362, 0.2741, 0.568, 0.2491, 0.5482, 0.2527, 0.5174, 0.2563, 0.4529, 0.2546, 0.4889, 0.2292, 0.4814, 0.2315, 0.4466, 0.2527, 0.5174, 0.2491, 0.5482, 0.2244, 0.5331, 0.2273, 0.5088, 0.2646, 0.2818, 0.2636, 0.3106, 0.2381, 0.3053, 0.239, 0.2776, 0.2584, 0.3996, 0.2563, 0.4529, 0.2315, 0.4466, 0.2346, 0.3936, 0.2636, 0.3106, 0.2617, 0.3466, 0.2369, 0.3404, 0.2381, 0.3053, 0.2617, 0.3466, 0.2584, 0.3996, 0.2346, 0.3936, 0.2369, 0.3404, 0.2642, 0.2501, 0.2646, 0.2818, 0.239, 0.2776, 0.2386, 0.2525, 0.2546, 0.4889, 0.2527, 0.5174, 0.2273, 0.5088, 0.2292, 0.4814, 0.2369, 0.3404, 0.2346, 0.3936, 0.2119, 0.3879, 0.2158, 0.3378, 0.2386, 0.2525, 0.239, 0.2776, 0.2191, 0.282, 0.219, 0.258, 0.2292, 0.4814, 0.2273, 0.5088, 0.2083, 0.4947, 0.2096, 0.4704, 0.2315, 0.4466, 0.2292, 0.4814, 0.2096, 0.4704, 0.2107, 0.4387, 0.2273, 0.5088, 0.2244, 0.5331, 0.2058, 0.5181, 0.2083, 0.4947, 0.239, 0.2776, 0.2381, 0.3053, 0.2179, 0.3063, 0.2191, 0.282, 0.2346, 0.3936, 0.2315, 0.4466, 0.2107, 0.4387, 0.2119, 0.3879, 0.2381, 0.3053, 0.2369, 0.3404, 0.2158, 0.3378, 0.2179, 0.3063, 0.2179, 0.3063, 0.2158, 0.3378, 0.2013, 0.3345, 0.1999, 0.3044, 0.2158, 0.3378, 0.2119, 0.3879, 0.2009, 0.3851, 0.2013, 0.3345, 0.219, 0.258, 0.2191, 0.282, 0.199, 0.2827, 0.1983, 0.2598, 0.2096, 0.4704, 0.2083, 0.4947, 0.1888, 0.484, 0.1919, 0.4634, 0.2107, 0.4387, 0.2096, 0.4704, 0.1919, 0.4634, 0.1962, 0.4347, 0.2083, 0.4947, 0.2058, 0.5181, 0.1858, 0.5061, 0.1888, 0.484, 0.2191, 0.282, 0.2179, 0.3063, 0.1999, 0.3044, 0.199, 0.2827, 0.2119, 0.3879, 0.2107, 0.4387, 0.1962, 0.4347, 0.2009, 0.3851, 0.1888, 0.484, 0.1858, 0.5061, 0.1635, 0.4927, 0.1652, 0.4741, 0.199, 0.2827, 0.1999, 0.3044, 0.1742, 0.3051, 0.175, 0.2807, 0.2009, 0.3851, 0.1962, 0.4347, 0.1688, 0.4194, 0.1705, 0.3775, 0.1999, 0.3044, 0.2013, 0.3345, 0.173, 0.3358, 0.1742, 0.3051, 0.2013, 0.3345, 0.2009, 0.3851, 0.1705, 0.3775, 0.173, 0.3358, 0.1983, 0.2598, 0.199, 0.2827, 0.175, 0.2807, 0.1752, 0.2617, 0.1919, 0.4634, 0.1888, 0.484, 0.1652, 0.4741, 0.1669, 0.45, 0.1962, 0.4347, 0.1919, 0.4634, 0.1669, 0.45, 0.1688, 0.4194, 0.1669, 0.45, 0.1652, 0.4741, 0.1427, 0.464, 0.1463, 0.4408, 0.1688, 0.4194, 0.1669, 0.45, 0.1463, 0.4408, 0.151, 0.4114, 0.1652, 0.4741, 0.1635, 0.4927, 0.1405, 0.4828, 0.1427, 0.464, 0.175, 0.2807, 0.1742, 0.3051, 0.1532, 0.3038, 0.1521, 0.2794, 0.1705, 0.3775, 0.1688, 0.4194, 0.151, 0.4114, 0.1554, 0.3737, 0.1742, 0.3051, 0.173, 0.3358, 0.1549, 0.3349, 0.1532, 0.3038, 0.173, 0.3358, 0.1705, 0.3775, 0.1554, 0.3737, 0.1549, 0.3349, 0.1752, 0.2617, 0.175, 0.2807, 0.1521, 0.2794, 0.1518, 0.26, 0.1532, 0.3038, 0.1549, 0.3349, 0.1338, 0.3329, 0.1339, 0.3018, 0.1549, 0.3349, 0.1554, 0.3737, 0.1328, 0.368, 0.1338, 0.3329, 0.1518, 0.26, 0.1521, 0.2794, 0.134, 0.2772, 0.1338, 0.2578, 0.1463, 0.4408, 0.1427, 0.464, 0.1249, 0.4572, 0.1273, 0.4331, 0.151, 0.4114, 0.1463, 0.4408, 0.1273, 0.4331, 0.1303, 0.4028, 0.1427, 0.464, 0.1405, 0.4828, 0.1228, 0.4761, 0.1249, 0.4572, 0.1521, 0.2794, 0.1532, 0.3038, 0.1339, 0.3018, 0.134, 0.2772, 0.1554, 0.3737, 0.151, 0.4114, 0.1303, 0.4028, 0.1328, 0.368, 0.1328, 0.368, 0.1303, 0.4028, 0.1051, 0.3944, 0.107, 0.3616, 0.1339, 0.3018, 0.1338, 0.3329, 0.1084, 0.3286, 0.1084, 0.3031, 0.1338, 0.3329, 0.1328, 0.368, 0.107, 0.3616, 0.1084, 0.3286, 0.1338, 0.2578, 0.134, 0.2772, 0.1084, 0.2836, 0.1078, 0.2682, 0.1273, 0.4331, 0.1249, 0.4572, 0.1005, 0.4383, 0.1025, 0.4193, 0.1303, 0.4028, 0.1273, 0.4331, 0.1025, 0.4193, 0.1051, 0.3944, 0.1249, 0.4572, 0.1228, 0.4761, 0.09841, 0.453, 0.1005, 0.4383, 0.134, 0.2772, 0.1339, 0.3018, 0.1084, 0.3031, 0.1084, 0.2836, 0.1051, 0.3944, 0.1025, 0.4193, 0.08545, 0.409, 0.08307, 0.3888, 0.1005, 0.4383, 0.09841, 0.453, 0.08493, 0.4407, 0.08639, 0.4254, 0.1084, 0.2836, 0.1084, 0.3031, 0.09074, 0.3047, 0.0933, 0.2891, 0.107, 0.3616, 0.1051, 0.3944, 0.08307, 0.3888, 0.08278, 0.3555, 0.1084, 0.3031, 0.1084, 0.3286, 0.0864, 0.3232, 0.09074, 0.3047, 0.1084, 0.3286, 0.107, 0.3616, 0.08278, 0.3555, 0.0864, 0.3232, 0.1078, 0.2682, 0.1084, 0.2836, 0.0933, 0.2891, 0.09341, 0.2734, 0.1025, 0.4193, 0.1005, 0.4383, 0.08639, 0.4254, 0.08545, 0.409, 0.09074, 0.3047, 0.05949, 0.3116, 0.05838, 0.2971, 0.0933, 0.2891, 0.08307, 0.3888, 0.05765, 0.3704, 0.05911, 0.3495, 0.08278, 0.3555, 0.0864, 0.3232, 0.05977, 0.3285, 0.05949, 0.3116, 0.09074, 0.3047, 0.08278, 0.3555, 0.05911, 0.3495, 0.05977, 0.3285, 0.0864, 0.3232, 0.0933, 0.2891, 0.05838, 0.2971, 0.05737, 0.2855, 0.09341, 0.2734, 0.08545, 0.409, 0.05568, 0.3867, 0.05765, 0.3704, 0.08307, 0.3888, 0.08493, 0.4407, 0.051, 0.4111, 0.05315, 0.4003, 0.08639, 0.4254, 0.05838, 0.2971, 0.05949, 0.3116, 0.04338, 0.3156, 0.04184, 0.3051, 0.05911, 0.3495, 0.05765, 0.3704, 0.0431, 0.3626, 0.04536, 0.3461, 0.05949, 0.3116, 0.05977, 0.3285, 0.04481, 0.3288, 0.04338, 0.3156, 0.05977, 0.3285, 0.05911, 0.3495, 0.04536, 0.3461, 0.04481, 0.3288, 0.05737, 0.2855, 0.05838, 0.2971, 0.04184, 0.3051, 0.0403, 0.295, 0.05568, 0.3867, 0.05315, 0.4003, 0.03782, 0.3843, 0.04037, 0.3749, 0.05765, 0.3704, 0.05568, 0.3867, 0.04037, 0.3749, 0.0431, 0.3626, 0.05315, 0.4003, 0.051, 0.4111, 0.03531, 0.3934, 0.03782, 0.3843, 0.04481, 0.3288, 0.0256, 0.3329, 0.02364, 0.3263, 0.04338, 0.3156, 0.04536, 0.3461, 0.02654, 0.3414, 0.0256, 0.3329, 0.04481, 0.3288, 0.04184, 0.3051, 0.02155, 0.3205, 0.01933, 0.3151, 0.0403, 0.295, 0.04037, 0.3749, 0.02221, 0.3546, 0.02477, 0.3492, 0.0431, 0.3626, 0.03531, 0.3934, 0.01688, 0.3634, 0.01959, 0.3593, 0.03782, 0.3843, 0.04338, 0.3156, 0.02364, 0.3263, 0.02155, 0.3205, 0.04184, 0.3051, 0.0431, 0.3626, 0.02477, 0.3492, 0.02654, 0.3414, 0.04536, 0.3461, 0.02221, 0.3546, 0.01393, 0.3382, 0.02477, 0.3492, 0.01688, 0.3634, 0.01393, 0.3382, 0.01959, 0.3593, 0.02364, 0.3263, 0.01393, 0.3382, 0.02155, 0.3205, 0.02477, 0.3492, 0.01393, 0.3382, 0.02654, 0.3414, 0.0256, 0.3329, 0.01393, 0.3382, 0.02364, 0.3263, 0.02654, 0.3414, 0.01393, 0.3382, 0.0256, 0.3329, 0.02155, 0.3205, 0.01393, 0.3382, 0.01933, 0.3151, 0.4948, 0.7476, 0.5253, 0.672, 0.5164, 0.7783, 0.6197, 0.1034, 0.6045, 0.1675, 0.5666, 0.1366, 0.5718, 0.08085, 0.5733, 0.7959, 0.5818, 0.8659, 0.5327, 0.8645, 0.5332, 0.8076, 0.5718, 0.08085, 0.5666, 0.1366, 0.5473, 0.157, 0.5315, 0.1052, 0.6187, 0.2255, 0.5732, 0.2367, 0.5666, 0.1366, 0.6045, 0.1675, 0.5332, 0.8076, 0.5327, 0.8645, 0.4958, 0.8211, 0.5164, 0.7783, 0.5494, 0.7131, 0.5927, 0.7462, 0.5733, 0.7959, 0.5332, 0.8076, 0.5732, 0.2367, 0.5456, 0.265, 0.5473, 0.157, 0.5666, 0.1366, 0.5456, 0.265, 0.5233, 0.1764, 0.5473, 0.157, 0.4958, 0.8211, 0.4948, 0.7476, 0.5164, 0.7783, 0.6197, 0.1034, 0.6338, 0.1512, 0.6045, 0.1675, 0.5927, 0.7462, 0.6002, 0.8261, 0.5733, 0.7959, 0.8694, 0.3915, 0.8873, 0.3425, 0.8953, 0.3727, 0.8771, 0.424, 0.8562, 0.3725, 0.8849, 0.3128, 0.8873, 0.3425, 0.8694, 0.3915, 0.8792, 0.7761, 0.8664, 0.7628, 0.8772, 0.7372, 0.8792, 0.7761, 0.8611, 0.7906, 0.8664, 0.7628, 0.01959, 0.3593, 0.01393, 0.3382, 0.02221, 0.3546, 0.03782, 0.3843, 0.01959, 0.3593, 0.02221, 0.3546, 0.04037, 0.3749, 0.08639, 0.4254, 0.05315, 0.4003, 0.05568, 0.3867, 0.08545, 0.409])
me_cube_011.materials.append(mat_texture_statue_seahorse)
me_cube_011.use_remesh_fix_poles = True
me_cube_011.use_remesh_preserve_attributes = False
me_cube_011.use_mirror_vertex_groups = False
me_cube_011.update()

# ---- objects
ob_light = bpy.data.objects.new('Light', light_light)
ob_camera = bpy.data.objects.new('Camera', cam_camera)
ob_statue_seahorse = bpy.data.objects.new('Statue_Seahorse', me_cube_011)

# ---- transforms, parenting, visibility, modifiers, constraints
ob_light.location = (4.076, 1.005, 5.904)
ob_light.rotation_euler = (0.6503, 0.05522, 1.866)
ob_light.lock_rotations_4d = False
ob_light.empty_display_type = 'ARROWS'
ob_light.color = (0.0, 0.0, 0.0, 0.0)
ob_light.lineart.crease_threshold = 0.0
ob_camera.location = (7.359, -6.926, 4.958)
ob_camera.rotation_euler = (1.109, 0.0, 0.8149)
ob_camera.lock_rotations_4d = False
ob_camera.empty_display_type = 'ARROWS'
ob_camera.color = (0.0, 0.0, 0.0, 0.0)
ob_camera.display_type = 'WIRE'
ob_camera.lineart.crease_threshold = 0.0
ob_statue_seahorse.location = (0.0, 0.0, 0.0)
ob_statue_seahorse.lineart.crease_threshold = 0.0
_vg = ob_statue_seahorse.vertex_groups.new(name='Tail')

# ---- collection membership
col_collection.objects.link(ob_light)
col_collection.objects.link(ob_camera)
col_collection.objects.link(ob_statue_seahorse)

# ---- scene / render settings (as saved in the file)
scene.camera = ob_camera
scene.frame_start = 1; scene.frame_end = 250; scene.frame_set(1)
scene.render.engine = 'BLENDER_EEVEE_NEXT'
scene.cycles.use_denoising = False
scene.cycles.samples = 128
scene.cycles.sampling_pattern = 'TABULATED_SOBOL'
scene.cycles.use_adaptive_sampling = False
scene.cycles.use_light_tree = False
scene.view_settings.view_transform = 'Filmic'
bpy.context.view_layer.update()
